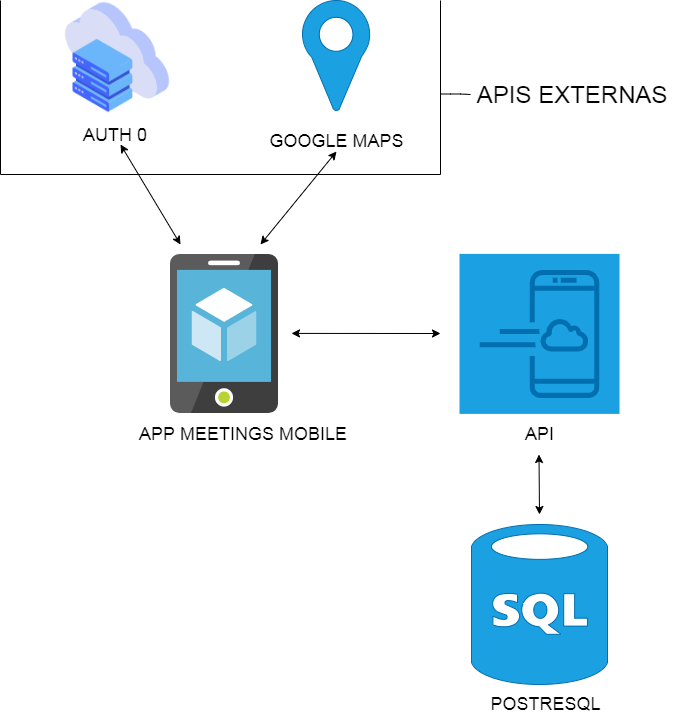

The diagram above was exported from draw.io. Its source (the exported page's mxGraphModel, read from the mxfile embedded in the PNG):
<mxGraphModel dx="2031" dy="1277" grid="1" gridSize="10" guides="1" tooltips="1" connect="1" arrows="1" fold="1" page="1" pageScale="1" pageWidth="1169" pageHeight="827" math="0" shadow="0">
  <root>
    <mxCell id="0" />
    <mxCell id="1" parent="0" />
    <mxCell id="HWzLmCgBdA30-Cqo54jK-4" value="" style="outlineConnect=0;gradientDirection=north;fillColor=#1ba1e2;strokeColor=#006EAF;dashed=0;verticalLabelPosition=bottom;verticalAlign=top;align=center;html=1;fontSize=12;fontStyle=0;aspect=fixed;shape=mxgraph.aws4.resourceIcon;resIcon=mxgraph.aws4.mobile_application;fontColor=#ffffff;" vertex="1" parent="1">
      <mxGeometry x="-461" y="-560.59" width="160" height="160" as="geometry" />
    </mxCell>
    <mxCell id="HWzLmCgBdA30-Cqo54jK-8" value="" style="html=1;aspect=fixed;strokeColor=#006EAF;shadow=0;align=center;verticalAlign=top;fillColor=#1ba1e2;shape=mxgraph.gcp2.maps_api;fontColor=#ffffff;" vertex="1" parent="1">
      <mxGeometry x="-618" y="-814" width="67.1" height="110" as="geometry" />
    </mxCell>
    <mxCell id="HWzLmCgBdA30-Cqo54jK-10" value="" style="verticalLabelPosition=bottom;html=1;verticalAlign=top;align=center;strokeColor=#006EAF;fillColor=#1ba1e2;shape=mxgraph.azure.sql_database;fontColor=#ffffff;" vertex="1" parent="1">
      <mxGeometry x="-449" y="-290" width="136" height="160" as="geometry" />
    </mxCell>
    <mxCell id="HWzLmCgBdA30-Cqo54jK-12" value="" style="shape=image;html=1;verticalAlign=top;verticalLabelPosition=bottom;labelBackgroundColor=#ffffff;imageAspect=0;aspect=fixed;image=https://cdn2.iconfinder.com/data/icons/whcompare-isometric-web-hosting-servers/50/cloud-server-128.png" vertex="1" parent="1">
      <mxGeometry x="-860" y="-814" width="114" height="114" as="geometry" />
    </mxCell>
    <mxCell id="HWzLmCgBdA30-Cqo54jK-15" value="&lt;p style=&quot;line-height: 140%&quot;&gt;&lt;font style=&quot;font-size: 18px&quot;&gt;AUTH 0&amp;nbsp;&lt;/font&gt;&lt;/p&gt;" style="text;html=1;align=center;verticalAlign=middle;resizable=0;points=[];autosize=1;" vertex="1" parent="1">
      <mxGeometry x="-843" y="-704" width="80" height="50" as="geometry" />
    </mxCell>
    <mxCell id="HWzLmCgBdA30-Cqo54jK-18" value="&lt;font style=&quot;font-size: 18px&quot;&gt;GOOGLE MAPS&lt;/font&gt;" style="text;html=1;align=center;verticalAlign=middle;resizable=0;points=[];autosize=1;" vertex="1" parent="1">
      <mxGeometry x="-659.45" y="-683" width="150" height="20" as="geometry" />
    </mxCell>
    <mxCell id="HWzLmCgBdA30-Cqo54jK-19" value="" style="endArrow=none;html=1;" edge="1" parent="1">
      <mxGeometry width="50" height="50" relative="1" as="geometry">
        <mxPoint x="-920" y="-640" as="sourcePoint" />
        <mxPoint x="-920" y="-814" as="targetPoint" />
        <Array as="points" />
      </mxGeometry>
    </mxCell>
    <mxCell id="HWzLmCgBdA30-Cqo54jK-20" value="" style="endArrow=none;html=1;" edge="1" parent="1">
      <mxGeometry width="50" height="50" relative="1" as="geometry">
        <mxPoint x="-920" y="-640" as="sourcePoint" />
        <mxPoint x="-480" y="-640" as="targetPoint" />
      </mxGeometry>
    </mxCell>
    <mxCell id="HWzLmCgBdA30-Cqo54jK-21" value="" style="endArrow=none;html=1;" edge="1" parent="1">
      <mxGeometry width="50" height="50" relative="1" as="geometry">
        <mxPoint x="-480" y="-640" as="sourcePoint" />
        <mxPoint x="-480" y="-814" as="targetPoint" />
        <Array as="points" />
      </mxGeometry>
    </mxCell>
    <mxCell id="HWzLmCgBdA30-Cqo54jK-22" value="&lt;font style=&quot;font-size: 24px&quot;&gt;APIS EXTERNAS&amp;nbsp;&lt;/font&gt;" style="text;html=1;align=center;verticalAlign=middle;resizable=0;points=[];autosize=1;" vertex="1" parent="1">
      <mxGeometry x="-450" y="-730" width="210" height="20" as="geometry" />
    </mxCell>
    <mxCell id="HWzLmCgBdA30-Cqo54jK-23" value="" style="endArrow=none;html=1;" edge="1" parent="1">
      <mxGeometry width="50" height="50" relative="1" as="geometry">
        <mxPoint x="-480" y="-720.5" as="sourcePoint" />
        <mxPoint x="-450" y="-720" as="targetPoint" />
        <Array as="points">
          <mxPoint x="-460" y="-720.5" />
        </Array>
      </mxGeometry>
    </mxCell>
    <mxCell id="HWzLmCgBdA30-Cqo54jK-24" value="" style="endArrow=classic;startArrow=classic;html=1;" edge="1" parent="1">
      <mxGeometry width="50" height="50" relative="1" as="geometry">
        <mxPoint x="-800" y="-670" as="sourcePoint" />
        <mxPoint x="-740" y="-570" as="targetPoint" />
      </mxGeometry>
    </mxCell>
    <mxCell id="HWzLmCgBdA30-Cqo54jK-25" value="" style="endArrow=classic;startArrow=classic;html=1;" edge="1" parent="1">
      <mxGeometry width="50" height="50" relative="1" as="geometry">
        <mxPoint x="-584" y="-663" as="sourcePoint" />
        <mxPoint x="-660" y="-570" as="targetPoint" />
      </mxGeometry>
    </mxCell>
    <mxCell id="HWzLmCgBdA30-Cqo54jK-26" value="" style="aspect=fixed;html=1;points=[];align=center;image;fontSize=12;image=img/lib/mscae/App_Service_Mobile_App.svg;" vertex="1" parent="1">
      <mxGeometry x="-750" y="-560" width="108.4" height="159.41" as="geometry" />
    </mxCell>
    <mxCell id="HWzLmCgBdA30-Cqo54jK-28" value="&lt;font style=&quot;font-size: 18px&quot;&gt;API&lt;/font&gt;" style="text;html=1;align=center;verticalAlign=middle;resizable=0;points=[];autosize=1;" vertex="1" parent="1">
      <mxGeometry x="-401" y="-390" width="40" height="20" as="geometry" />
    </mxCell>
    <mxCell id="HWzLmCgBdA30-Cqo54jK-29" value="" style="endArrow=classic;startArrow=classic;html=1;" edge="1" parent="1">
      <mxGeometry width="50" height="50" relative="1" as="geometry">
        <mxPoint x="-381" y="-300" as="sourcePoint" />
        <mxPoint x="-381.5" y="-360" as="targetPoint" />
      </mxGeometry>
    </mxCell>
    <mxCell id="HWzLmCgBdA30-Cqo54jK-30" value="" style="endArrow=classic;startArrow=classic;html=1;" edge="1" parent="1">
      <mxGeometry width="50" height="50" relative="1" as="geometry">
        <mxPoint x="-629" y="-481.09000000000003" as="sourcePoint" />
        <mxPoint x="-480" y="-481" as="targetPoint" />
      </mxGeometry>
    </mxCell>
    <mxCell id="HWzLmCgBdA30-Cqo54jK-31" value="&lt;font style=&quot;font-size: 18px&quot;&gt;POSTRESQL&lt;/font&gt;" style="text;html=1;align=center;verticalAlign=middle;resizable=0;points=[];autosize=1;" vertex="1" parent="1">
      <mxGeometry x="-440" y="-120" width="130" height="20" as="geometry" />
    </mxCell>
    <mxCell id="HWzLmCgBdA30-Cqo54jK-32" value="&lt;font style=&quot;font-size: 18px&quot;&gt;APP MEETINGS MOBILE&amp;nbsp;&lt;/font&gt;" style="text;html=1;align=center;verticalAlign=middle;resizable=0;points=[];autosize=1;" vertex="1" parent="1">
      <mxGeometry x="-790" y="-390" width="230" height="20" as="geometry" />
    </mxCell>
  </root>
</mxGraphModel>